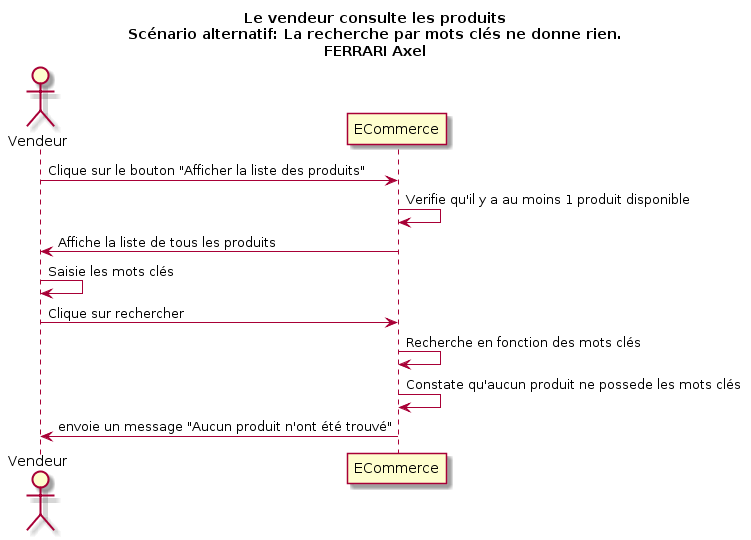

The diagram above was rendered by PlantUML. Its source (embedded in the PNG):
@startuml
Title Le vendeur consulte les produits\nScénario alternatif: La recherche par mots clés ne donne rien.\nFERRARI Axel
Actor Vendeur as v
participant ECommerce as a

v -> a : Clique sur le bouton "Afficher la liste des produits"
a -> a : Verifie qu'il y a au moins 1 produit disponible
v <- a : Affiche la liste de tous les produits
v -> v : Saisie les mots clés
v -> a : Clique sur rechercher
a -> a : Recherche en fonction des mots clés
a <- a : Constate qu'aucun produit ne possede les mots clés
v <- a : envoie un message "Aucun produit n'ont été trouvé"
@enduml